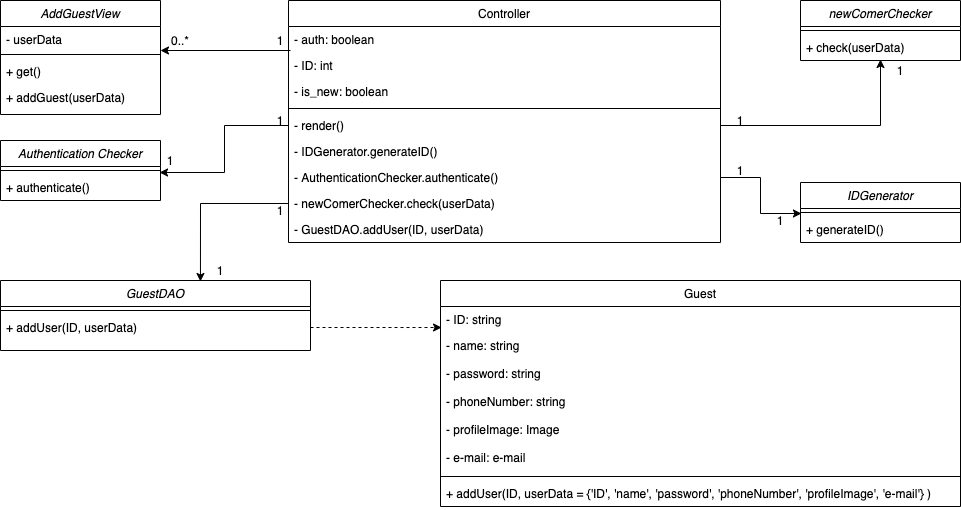

The diagram above was exported from draw.io. Its source (the exported page's mxGraphModel, read from the mxfile embedded in the PNG):
<mxGraphModel dx="946" dy="478" grid="1" gridSize="10" guides="1" tooltips="1" connect="1" arrows="1" fold="1" page="1" pageScale="1" pageWidth="1169" pageHeight="1654" math="0" shadow="0">
  <root>
    <mxCell id="0" />
    <mxCell id="1" parent="0" />
    <mxCell id="RWIcbAzxXElQyo6UJgcU-506" value="AddGuestView" style="swimlane;fontStyle=2;align=center;verticalAlign=top;childLayout=stackLayout;horizontal=1;startSize=26;horizontalStack=0;resizeParent=1;resizeLast=0;collapsible=1;marginBottom=0;rounded=0;shadow=0;strokeWidth=1;" vertex="1" parent="1">
      <mxGeometry x="40" y="170" width="160" height="114" as="geometry">
        <mxRectangle x="230" y="140" width="160" height="26" as="alternateBounds" />
      </mxGeometry>
    </mxCell>
    <mxCell id="RWIcbAzxXElQyo6UJgcU-507" value="- userData" style="text;align=left;verticalAlign=top;spacingLeft=4;spacingRight=4;overflow=hidden;rotatable=0;points=[[0,0.5],[1,0.5]];portConstraint=eastwest;" vertex="1" parent="RWIcbAzxXElQyo6UJgcU-506">
      <mxGeometry y="26" width="160" height="24" as="geometry" />
    </mxCell>
    <mxCell id="RWIcbAzxXElQyo6UJgcU-508" value="" style="line;html=1;strokeWidth=1;align=left;verticalAlign=middle;spacingTop=-1;spacingLeft=3;spacingRight=3;rotatable=0;labelPosition=right;points=[];portConstraint=eastwest;" vertex="1" parent="RWIcbAzxXElQyo6UJgcU-506">
      <mxGeometry y="50" width="160" height="8" as="geometry" />
    </mxCell>
    <mxCell id="RWIcbAzxXElQyo6UJgcU-509" value="+ get()" style="text;align=left;verticalAlign=top;spacingLeft=4;spacingRight=4;overflow=hidden;rotatable=0;points=[[0,0.5],[1,0.5]];portConstraint=eastwest;" vertex="1" parent="RWIcbAzxXElQyo6UJgcU-506">
      <mxGeometry y="58" width="160" height="26" as="geometry" />
    </mxCell>
    <mxCell id="RWIcbAzxXElQyo6UJgcU-510" value="+ addGuest(userData)" style="text;align=left;verticalAlign=top;spacingLeft=4;spacingRight=4;overflow=hidden;rotatable=0;points=[[0,0.5],[1,0.5]];portConstraint=eastwest;" vertex="1" parent="RWIcbAzxXElQyo6UJgcU-506">
      <mxGeometry y="84" width="160" height="30" as="geometry" />
    </mxCell>
    <mxCell id="RWIcbAzxXElQyo6UJgcU-511" value="Controller" style="swimlane;fontStyle=0;align=center;verticalAlign=top;childLayout=stackLayout;horizontal=1;startSize=26;horizontalStack=0;resizeParent=1;resizeLast=0;collapsible=1;marginBottom=0;rounded=0;shadow=0;strokeWidth=1;" vertex="1" parent="1">
      <mxGeometry x="328" y="170" width="432" height="242" as="geometry">
        <mxRectangle x="550" y="140" width="160" height="26" as="alternateBounds" />
      </mxGeometry>
    </mxCell>
    <mxCell id="RWIcbAzxXElQyo6UJgcU-512" value="- auth: boolean" style="text;align=left;verticalAlign=top;spacingLeft=4;spacingRight=4;overflow=hidden;rotatable=0;points=[[0,0.5],[1,0.5]];portConstraint=eastwest;" vertex="1" parent="RWIcbAzxXElQyo6UJgcU-511">
      <mxGeometry y="26" width="432" height="26" as="geometry" />
    </mxCell>
    <mxCell id="RWIcbAzxXElQyo6UJgcU-513" value="- ID: int" style="text;align=left;verticalAlign=top;spacingLeft=4;spacingRight=4;overflow=hidden;rotatable=0;points=[[0,0.5],[1,0.5]];portConstraint=eastwest;rounded=0;shadow=0;html=0;" vertex="1" parent="RWIcbAzxXElQyo6UJgcU-511">
      <mxGeometry y="52" width="432" height="26" as="geometry" />
    </mxCell>
    <mxCell id="RWIcbAzxXElQyo6UJgcU-514" value="- is_new: boolean" style="text;align=left;verticalAlign=top;spacingLeft=4;spacingRight=4;overflow=hidden;rotatable=0;points=[[0,0.5],[1,0.5]];portConstraint=eastwest;rounded=0;shadow=0;html=0;" vertex="1" parent="RWIcbAzxXElQyo6UJgcU-511">
      <mxGeometry y="78" width="432" height="26" as="geometry" />
    </mxCell>
    <mxCell id="RWIcbAzxXElQyo6UJgcU-515" value="" style="line;html=1;strokeWidth=1;align=left;verticalAlign=middle;spacingTop=-1;spacingLeft=3;spacingRight=3;rotatable=0;labelPosition=right;points=[];portConstraint=eastwest;" vertex="1" parent="RWIcbAzxXElQyo6UJgcU-511">
      <mxGeometry y="104" width="432" height="8" as="geometry" />
    </mxCell>
    <mxCell id="RWIcbAzxXElQyo6UJgcU-516" value="- render()" style="text;align=left;verticalAlign=top;spacingLeft=4;spacingRight=4;overflow=hidden;rotatable=0;points=[[0,0.5],[1,0.5]];portConstraint=eastwest;" vertex="1" parent="RWIcbAzxXElQyo6UJgcU-511">
      <mxGeometry y="112" width="432" height="26" as="geometry" />
    </mxCell>
    <mxCell id="RWIcbAzxXElQyo6UJgcU-517" value="- IDGenerator.generateID()" style="text;align=left;verticalAlign=top;spacingLeft=4;spacingRight=4;overflow=hidden;rotatable=0;points=[[0,0.5],[1,0.5]];portConstraint=eastwest;" vertex="1" parent="RWIcbAzxXElQyo6UJgcU-511">
      <mxGeometry y="138" width="432" height="26" as="geometry" />
    </mxCell>
    <mxCell id="RWIcbAzxXElQyo6UJgcU-518" value="- AuthenticationChecker.authenticate()" style="text;align=left;verticalAlign=top;spacingLeft=4;spacingRight=4;overflow=hidden;rotatable=0;points=[[0,0.5],[1,0.5]];portConstraint=eastwest;" vertex="1" parent="RWIcbAzxXElQyo6UJgcU-511">
      <mxGeometry y="164" width="432" height="26" as="geometry" />
    </mxCell>
    <mxCell id="RWIcbAzxXElQyo6UJgcU-519" value="- newComerChecker.check(userData)" style="text;align=left;verticalAlign=top;spacingLeft=4;spacingRight=4;overflow=hidden;rotatable=0;points=[[0,0.5],[1,0.5]];portConstraint=eastwest;" vertex="1" parent="RWIcbAzxXElQyo6UJgcU-511">
      <mxGeometry y="190" width="432" height="26" as="geometry" />
    </mxCell>
    <mxCell id="RWIcbAzxXElQyo6UJgcU-520" value="- GuestDAO.addUser(ID, userData)" style="text;align=left;verticalAlign=top;spacingLeft=4;spacingRight=4;overflow=hidden;rotatable=0;points=[[0,0.5],[1,0.5]];portConstraint=eastwest;" vertex="1" parent="RWIcbAzxXElQyo6UJgcU-511">
      <mxGeometry y="216" width="432" height="26" as="geometry" />
    </mxCell>
    <mxCell id="RWIcbAzxXElQyo6UJgcU-521" value="GuestDAO" style="swimlane;fontStyle=2;align=center;verticalAlign=top;childLayout=stackLayout;horizontal=1;startSize=26;horizontalStack=0;resizeParent=1;resizeLast=0;collapsible=1;marginBottom=0;rounded=0;shadow=0;strokeWidth=1;" vertex="1" parent="1">
      <mxGeometry x="40" y="450" width="310" height="70" as="geometry">
        <mxRectangle x="230" y="140" width="160" height="26" as="alternateBounds" />
      </mxGeometry>
    </mxCell>
    <mxCell id="RWIcbAzxXElQyo6UJgcU-522" value="" style="line;html=1;strokeWidth=1;align=left;verticalAlign=middle;spacingTop=-1;spacingLeft=3;spacingRight=3;rotatable=0;labelPosition=right;points=[];portConstraint=eastwest;" vertex="1" parent="RWIcbAzxXElQyo6UJgcU-521">
      <mxGeometry y="26" width="310" height="8" as="geometry" />
    </mxCell>
    <mxCell id="RWIcbAzxXElQyo6UJgcU-523" value="+ addUser(ID, userData)" style="text;align=left;verticalAlign=top;spacingLeft=4;spacingRight=4;overflow=hidden;rotatable=0;points=[[0,0.5],[1,0.5]];portConstraint=eastwest;" vertex="1" parent="RWIcbAzxXElQyo6UJgcU-521">
      <mxGeometry y="34" width="310" height="26" as="geometry" />
    </mxCell>
    <mxCell id="RWIcbAzxXElQyo6UJgcU-524" value="Authentication Checker" style="swimlane;fontStyle=2;align=center;verticalAlign=top;childLayout=stackLayout;horizontal=1;startSize=26;horizontalStack=0;resizeParent=1;resizeLast=0;collapsible=1;marginBottom=0;rounded=0;shadow=0;strokeWidth=1;" vertex="1" parent="1">
      <mxGeometry x="40" y="310" width="160" height="60" as="geometry">
        <mxRectangle x="230" y="140" width="160" height="26" as="alternateBounds" />
      </mxGeometry>
    </mxCell>
    <mxCell id="RWIcbAzxXElQyo6UJgcU-525" value="" style="line;html=1;strokeWidth=1;align=left;verticalAlign=middle;spacingTop=-1;spacingLeft=3;spacingRight=3;rotatable=0;labelPosition=right;points=[];portConstraint=eastwest;" vertex="1" parent="RWIcbAzxXElQyo6UJgcU-524">
      <mxGeometry y="26" width="160" height="8" as="geometry" />
    </mxCell>
    <mxCell id="RWIcbAzxXElQyo6UJgcU-526" value="+ authenticate()" style="text;align=left;verticalAlign=top;spacingLeft=4;spacingRight=4;overflow=hidden;rotatable=0;points=[[0,0.5],[1,0.5]];portConstraint=eastwest;" vertex="1" parent="RWIcbAzxXElQyo6UJgcU-524">
      <mxGeometry y="34" width="160" height="26" as="geometry" />
    </mxCell>
    <mxCell id="RWIcbAzxXElQyo6UJgcU-527" value="Guest" style="swimlane;fontStyle=0;align=center;verticalAlign=top;childLayout=stackLayout;horizontal=1;startSize=26;horizontalStack=0;resizeParent=1;resizeLast=0;collapsible=1;marginBottom=0;rounded=0;shadow=0;strokeWidth=1;" vertex="1" parent="1">
      <mxGeometry x="480" y="450" width="520" height="226" as="geometry">
        <mxRectangle x="550" y="140" width="160" height="26" as="alternateBounds" />
      </mxGeometry>
    </mxCell>
    <mxCell id="RWIcbAzxXElQyo6UJgcU-528" value="- ID: string" style="text;align=left;verticalAlign=top;spacingLeft=4;spacingRight=4;overflow=hidden;rotatable=0;points=[[0,0.5],[1,0.5]];portConstraint=eastwest;" vertex="1" parent="RWIcbAzxXElQyo6UJgcU-527">
      <mxGeometry y="26" width="520" height="26" as="geometry" />
    </mxCell>
    <mxCell id="RWIcbAzxXElQyo6UJgcU-529" value="- name: string" style="text;align=left;verticalAlign=top;spacingLeft=4;spacingRight=4;overflow=hidden;rotatable=0;points=[[0,0.5],[1,0.5]];portConstraint=eastwest;rounded=0;shadow=0;html=0;" vertex="1" parent="RWIcbAzxXElQyo6UJgcU-527">
      <mxGeometry y="52" width="520" height="28" as="geometry" />
    </mxCell>
    <mxCell id="RWIcbAzxXElQyo6UJgcU-530" value="- password: string" style="text;align=left;verticalAlign=top;spacingLeft=4;spacingRight=4;overflow=hidden;rotatable=0;points=[[0,0.5],[1,0.5]];portConstraint=eastwest;rounded=0;shadow=0;html=0;" vertex="1" parent="RWIcbAzxXElQyo6UJgcU-527">
      <mxGeometry y="80" width="520" height="28" as="geometry" />
    </mxCell>
    <mxCell id="RWIcbAzxXElQyo6UJgcU-531" value="- phoneNumber: string" style="text;align=left;verticalAlign=top;spacingLeft=4;spacingRight=4;overflow=hidden;rotatable=0;points=[[0,0.5],[1,0.5]];portConstraint=eastwest;rounded=0;shadow=0;html=0;" vertex="1" parent="RWIcbAzxXElQyo6UJgcU-527">
      <mxGeometry y="108" width="520" height="28" as="geometry" />
    </mxCell>
    <mxCell id="RWIcbAzxXElQyo6UJgcU-532" value="- profileImage: Image" style="text;align=left;verticalAlign=top;spacingLeft=4;spacingRight=4;overflow=hidden;rotatable=0;points=[[0,0.5],[1,0.5]];portConstraint=eastwest;rounded=0;shadow=0;html=0;" vertex="1" parent="RWIcbAzxXElQyo6UJgcU-527">
      <mxGeometry y="136" width="520" height="28" as="geometry" />
    </mxCell>
    <mxCell id="RWIcbAzxXElQyo6UJgcU-533" value="- e-mail: e-mail" style="text;align=left;verticalAlign=top;spacingLeft=4;spacingRight=4;overflow=hidden;rotatable=0;points=[[0,0.5],[1,0.5]];portConstraint=eastwest;rounded=0;shadow=0;html=0;" vertex="1" parent="RWIcbAzxXElQyo6UJgcU-527">
      <mxGeometry y="164" width="520" height="28" as="geometry" />
    </mxCell>
    <mxCell id="RWIcbAzxXElQyo6UJgcU-534" value="" style="line;html=1;strokeWidth=1;align=left;verticalAlign=middle;spacingTop=-1;spacingLeft=3;spacingRight=3;rotatable=0;labelPosition=right;points=[];portConstraint=eastwest;" vertex="1" parent="RWIcbAzxXElQyo6UJgcU-527">
      <mxGeometry y="192" width="520" height="8" as="geometry" />
    </mxCell>
    <mxCell id="RWIcbAzxXElQyo6UJgcU-535" value="+ addUser(ID, userData = {'ID', 'name', 'password', 'phoneNumber', 'profileImage', 'e-mail'} )" style="text;align=left;verticalAlign=top;spacingLeft=4;spacingRight=4;overflow=hidden;rotatable=0;points=[[0,0.5],[1,0.5]];portConstraint=eastwest;" vertex="1" parent="RWIcbAzxXElQyo6UJgcU-527">
      <mxGeometry y="200" width="520" height="26" as="geometry" />
    </mxCell>
    <mxCell id="RWIcbAzxXElQyo6UJgcU-536" value="" style="endArrow=classic;html=1;exitX=0.75;exitY=1;exitDx=0;exitDy=0;entryX=0;entryY=1;entryDx=0;entryDy=0;" edge="1" parent="1" source="RWIcbAzxXElQyo6UJgcU-538" target="RWIcbAzxXElQyo6UJgcU-537">
      <mxGeometry width="50" height="50" relative="1" as="geometry">
        <mxPoint x="210" y="260" as="sourcePoint" />
        <mxPoint x="260" y="210" as="targetPoint" />
      </mxGeometry>
    </mxCell>
    <mxCell id="RWIcbAzxXElQyo6UJgcU-537" value="0..*" style="text;html=1;strokeColor=none;fillColor=none;align=center;verticalAlign=middle;whiteSpace=wrap;rounded=0;" vertex="1" parent="1">
      <mxGeometry x="200" y="200" width="40" height="20" as="geometry" />
    </mxCell>
    <mxCell id="RWIcbAzxXElQyo6UJgcU-538" value="1" style="text;html=1;strokeColor=none;fillColor=none;align=center;verticalAlign=middle;whiteSpace=wrap;rounded=0;" vertex="1" parent="1">
      <mxGeometry x="300" y="200" width="40" height="20" as="geometry" />
    </mxCell>
    <mxCell id="RWIcbAzxXElQyo6UJgcU-539" style="edgeStyle=orthogonalEdgeStyle;rounded=0;orthogonalLoop=1;jettySize=auto;html=1;exitX=0;exitY=0.5;exitDx=0;exitDy=0;entryX=0.994;entryY=-0.077;entryDx=0;entryDy=0;entryPerimeter=0;" edge="1" parent="1" source="RWIcbAzxXElQyo6UJgcU-516" target="RWIcbAzxXElQyo6UJgcU-526">
      <mxGeometry relative="1" as="geometry" />
    </mxCell>
    <mxCell id="RWIcbAzxXElQyo6UJgcU-540" value="1" style="text;html=1;strokeColor=none;fillColor=none;align=center;verticalAlign=middle;whiteSpace=wrap;rounded=0;" vertex="1" parent="1">
      <mxGeometry x="190" y="320" width="40" height="20" as="geometry" />
    </mxCell>
    <mxCell id="RWIcbAzxXElQyo6UJgcU-541" value="1" style="text;html=1;strokeColor=none;fillColor=none;align=center;verticalAlign=middle;whiteSpace=wrap;rounded=0;" vertex="1" parent="1">
      <mxGeometry x="300" y="280" width="40" height="20" as="geometry" />
    </mxCell>
    <mxCell id="RWIcbAzxXElQyo6UJgcU-542" value="1" style="text;html=1;strokeColor=none;fillColor=none;align=center;verticalAlign=middle;whiteSpace=wrap;rounded=0;" vertex="1" parent="1">
      <mxGeometry x="300" y="370" width="40" height="20" as="geometry" />
    </mxCell>
    <mxCell id="RWIcbAzxXElQyo6UJgcU-543" value="1" style="text;html=1;strokeColor=none;fillColor=none;align=center;verticalAlign=middle;whiteSpace=wrap;rounded=0;" vertex="1" parent="1">
      <mxGeometry x="240" y="430" width="40" height="20" as="geometry" />
    </mxCell>
    <mxCell id="RWIcbAzxXElQyo6UJgcU-544" style="edgeStyle=orthogonalEdgeStyle;rounded=0;orthogonalLoop=1;jettySize=auto;html=1;exitX=0.5;exitY=1;exitDx=0;exitDy=0;dashed=1;" edge="1" parent="1" source="RWIcbAzxXElQyo6UJgcU-543" target="RWIcbAzxXElQyo6UJgcU-543">
      <mxGeometry relative="1" as="geometry" />
    </mxCell>
    <mxCell id="RWIcbAzxXElQyo6UJgcU-545" style="edgeStyle=orthogonalEdgeStyle;rounded=0;orthogonalLoop=1;jettySize=auto;html=1;exitX=0;exitY=0.5;exitDx=0;exitDy=0;entryX=0.645;entryY=0.014;entryDx=0;entryDy=0;entryPerimeter=0;" edge="1" parent="1" source="RWIcbAzxXElQyo6UJgcU-519" target="RWIcbAzxXElQyo6UJgcU-521">
      <mxGeometry relative="1" as="geometry" />
    </mxCell>
    <mxCell id="RWIcbAzxXElQyo6UJgcU-546" style="edgeStyle=orthogonalEdgeStyle;rounded=0;orthogonalLoop=1;jettySize=auto;html=1;exitX=1;exitY=0.5;exitDx=0;exitDy=0;entryX=0.002;entryY=0.808;entryDx=0;entryDy=0;entryPerimeter=0;dashed=1;" edge="1" parent="1" source="RWIcbAzxXElQyo6UJgcU-523" target="RWIcbAzxXElQyo6UJgcU-528">
      <mxGeometry relative="1" as="geometry" />
    </mxCell>
    <mxCell id="RWIcbAzxXElQyo6UJgcU-547" value="newComerChecker" style="swimlane;fontStyle=2;align=center;verticalAlign=top;childLayout=stackLayout;horizontal=1;startSize=26;horizontalStack=0;resizeParent=1;resizeLast=0;collapsible=1;marginBottom=0;rounded=0;shadow=0;strokeWidth=1;" vertex="1" parent="1">
      <mxGeometry x="840" y="170" width="160" height="60" as="geometry">
        <mxRectangle x="230" y="140" width="160" height="26" as="alternateBounds" />
      </mxGeometry>
    </mxCell>
    <mxCell id="RWIcbAzxXElQyo6UJgcU-548" value="" style="line;html=1;strokeWidth=1;align=left;verticalAlign=middle;spacingTop=-1;spacingLeft=3;spacingRight=3;rotatable=0;labelPosition=right;points=[];portConstraint=eastwest;" vertex="1" parent="RWIcbAzxXElQyo6UJgcU-547">
      <mxGeometry y="26" width="160" height="8" as="geometry" />
    </mxCell>
    <mxCell id="RWIcbAzxXElQyo6UJgcU-549" value="+ check(userData)" style="text;align=left;verticalAlign=top;spacingLeft=4;spacingRight=4;overflow=hidden;rotatable=0;points=[[0,0.5],[1,0.5]];portConstraint=eastwest;" vertex="1" parent="RWIcbAzxXElQyo6UJgcU-547">
      <mxGeometry y="34" width="160" height="26" as="geometry" />
    </mxCell>
    <mxCell id="RWIcbAzxXElQyo6UJgcU-550" style="edgeStyle=orthogonalEdgeStyle;rounded=0;orthogonalLoop=1;jettySize=auto;html=1;exitX=1;exitY=0.5;exitDx=0;exitDy=0;entryX=0.5;entryY=0.962;entryDx=0;entryDy=0;entryPerimeter=0;" edge="1" parent="1" source="RWIcbAzxXElQyo6UJgcU-516" target="RWIcbAzxXElQyo6UJgcU-549">
      <mxGeometry relative="1" as="geometry" />
    </mxCell>
    <mxCell id="RWIcbAzxXElQyo6UJgcU-551" value="1" style="text;html=1;strokeColor=none;fillColor=none;align=center;verticalAlign=middle;whiteSpace=wrap;rounded=0;" vertex="1" parent="1">
      <mxGeometry x="760" y="280" width="40" height="20" as="geometry" />
    </mxCell>
    <mxCell id="RWIcbAzxXElQyo6UJgcU-552" value="1" style="text;html=1;strokeColor=none;fillColor=none;align=center;verticalAlign=middle;whiteSpace=wrap;rounded=0;" vertex="1" parent="1">
      <mxGeometry x="920" y="230" width="40" height="20" as="geometry" />
    </mxCell>
    <mxCell id="RWIcbAzxXElQyo6UJgcU-553" value="IDGenerator" style="swimlane;fontStyle=2;align=center;verticalAlign=top;childLayout=stackLayout;horizontal=1;startSize=26;horizontalStack=0;resizeParent=1;resizeLast=0;collapsible=1;marginBottom=0;rounded=0;shadow=0;strokeWidth=1;" vertex="1" parent="1">
      <mxGeometry x="840" y="352" width="160" height="60" as="geometry">
        <mxRectangle x="230" y="140" width="160" height="26" as="alternateBounds" />
      </mxGeometry>
    </mxCell>
    <mxCell id="RWIcbAzxXElQyo6UJgcU-554" value="" style="line;html=1;strokeWidth=1;align=left;verticalAlign=middle;spacingTop=-1;spacingLeft=3;spacingRight=3;rotatable=0;labelPosition=right;points=[];portConstraint=eastwest;" vertex="1" parent="RWIcbAzxXElQyo6UJgcU-553">
      <mxGeometry y="26" width="160" height="8" as="geometry" />
    </mxCell>
    <mxCell id="RWIcbAzxXElQyo6UJgcU-555" value="+ generateID()" style="text;align=left;verticalAlign=top;spacingLeft=4;spacingRight=4;overflow=hidden;rotatable=0;points=[[0,0.5],[1,0.5]];portConstraint=eastwest;" vertex="1" parent="RWIcbAzxXElQyo6UJgcU-553">
      <mxGeometry y="34" width="160" height="26" as="geometry" />
    </mxCell>
    <mxCell id="RWIcbAzxXElQyo6UJgcU-556" style="edgeStyle=orthogonalEdgeStyle;rounded=0;orthogonalLoop=1;jettySize=auto;html=1;exitX=1;exitY=0.5;exitDx=0;exitDy=0;entryX=0.006;entryY=0.625;entryDx=0;entryDy=0;entryPerimeter=0;" edge="1" parent="1" source="RWIcbAzxXElQyo6UJgcU-518" target="RWIcbAzxXElQyo6UJgcU-554">
      <mxGeometry relative="1" as="geometry" />
    </mxCell>
    <mxCell id="RWIcbAzxXElQyo6UJgcU-557" value="1" style="text;html=1;strokeColor=none;fillColor=none;align=center;verticalAlign=middle;whiteSpace=wrap;rounded=0;" vertex="1" parent="1">
      <mxGeometry x="760" y="330" width="40" height="20" as="geometry" />
    </mxCell>
    <mxCell id="RWIcbAzxXElQyo6UJgcU-558" value="1" style="text;html=1;strokeColor=none;fillColor=none;align=center;verticalAlign=middle;whiteSpace=wrap;rounded=0;" vertex="1" parent="1">
      <mxGeometry x="800" y="380" width="40" height="20" as="geometry" />
    </mxCell>
  </root>
</mxGraphModel>